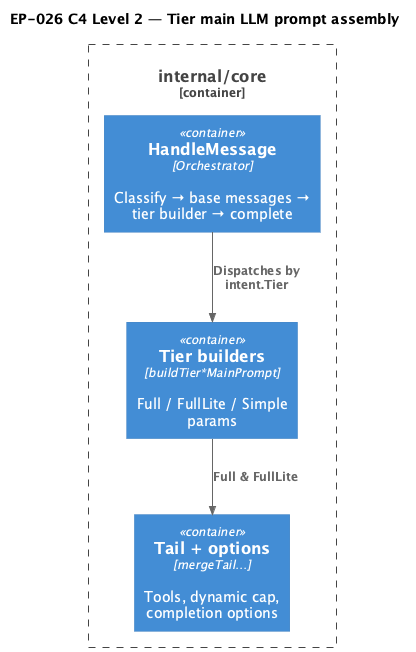

The diagram above was rendered by PlantUML. Its source (embedded in the PNG):
@startuml
!include <C4/C4_Container>

title EP-026 C4 Level 2 — Tier main LLM prompt assembly

Container_Boundary(core, "internal/core") {
  Container(hm, "HandleMessage", "Orchestrator", "Classify → base messages → tier builder → complete")
  Container(tb, "Tier builders", "buildTier*MainPrompt", "Full / FullLite / Simple params")
  Container(tail, "Tail + options", "mergeTail…", "Tools, dynamic cap, completion options")
}

Rel(hm, tb, "Dispatches by intent.Tier")
Rel(tb, tail, "Full & FullLite")

@enduml